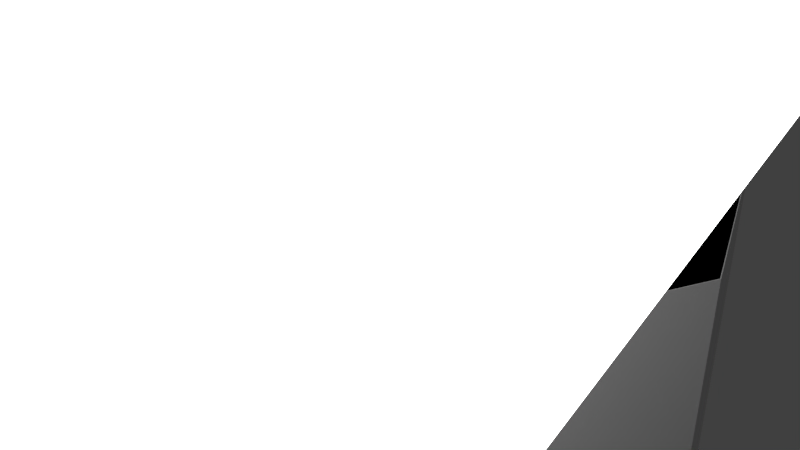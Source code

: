 # Source: gun_turret.blend  (saved by Blender 2.63.0; exported with 4.5.12 LTS)
import bpy
from mathutils import Matrix  # noqa: F401  (used for matrix-valued properties, if any)

bpy.ops.wm.read_factory_settings(use_empty=True)
scene = bpy.context.scene
scene.name = 'Scene'

# ---- collections
col_collection_1 = bpy.data.collections.new('Collection 1'); scene.collection.children.link(col_collection_1)
col_collection_5 = bpy.data.collections.new('Collection 5'); scene.collection.children.link(col_collection_5)

# ---- materials (node trees are filled in below, after node groups)
mat_material_001 = bpy.data.materials.new('Material.001')
mat_material_001.alpha_threshold = 0.0
mat_material_001.roughness = 0.5
mat_material_001.line_color = (0.0, 0.0, 0.0, 1.0)
mat_material = bpy.data.materials.new('Material')
mat_material.alpha_threshold = 0.0
mat_material.roughness = 0.5
mat_material.line_color = (0.0, 0.0, 0.0, 1.0)

# ---- material node trees
mat_material_001.use_nodes = True; mat_material_001.node_tree.nodes.clear()
_N = mat_material_001.node_tree.nodes; _L = mat_material_001.node_tree.links
n0 = _N.new('ShaderNodeOutputMaterial'); n0.name = 'Material Output'; n0.location = (300, 300)
n0.width = 120
n1 = _N.new('ShaderNodeEmission'); n1.name = 'Emission'; n1.location = (100, 300)
n1.width = 150
n1.inputs[0].default_value = (0.8, 0.8, 0.8, 1.0)
n1.inputs[1].default_value = 4.0
_L.new(n1.outputs[0], n0.inputs[0])
n0.is_active_output = True

# ---- world
world_world = bpy.data.worlds.new('World'); scene.world = world_world
world_world.color = (0.05088, 0.05088, 0.05088)
world_world.use_sun_shadow = False
world_world.sun_shadow_jitter_overblur = 0.0
world_world.cycles.sampling_method = 'MANUAL'
world_world.cycles.sample_map_resolution = 256

# ---- cameras
cam_camera = bpy.data.cameras.new('Camera')
cam_camera.clip_end = 100.0
cam_camera.lens = 35.0
cam_camera.sensor_width = 32.0
cam_camera.sensor_height = 18.0
cam_camera.ortho_scale = 7.314
cam_camera.dof.focus_distance = 0.0

# ---- lights
light_lamp = bpy.data.lights.new('Lamp', 'POINT')
light_lamp.transmission_factor = 0.0
light_lamp.cutoff_distance = 30.0
light_lamp.energy = 100.0
light_lamp.shadow_buffer_clip_start = 1.001
light_lamp.shadow_soft_size = 1.0
light_lamp.shadow_maximum_resolution = 0.006
light_lamp.use_absolute_resolution = True
light_lamp.cycles.use_multiple_importance_sampling = False

# ---- meshes
me_plane = bpy.data.meshes.new('Plane')
me_plane.from_pydata([(1.0, -1.0, 0.0), (-1.0, -1.0, 0.0), (1.0, 1.0, 0.0), (-1.0, 1.0, 0.0)], [], [(2, 3, 1, 0)])
me_plane.materials.append(mat_material_001)
me_plane.use_remesh_preserve_volume = False
me_plane.use_remesh_preserve_attributes = False
me_plane.use_mirror_vertex_groups = False
me_plane.update()
me_cube = bpy.data.meshes.new('Cube')
me_cube.from_pydata([(0.003433, 2.918, -8.986), (0.003433, 2.918, -2.261), (1.951, 2.111, -8.986), (1.951, 2.111, -2.261), (2.758, 0.1631, -8.986), (2.758, 0.1631, -2.261), (1.951, -1.785, -8.986), (1.951, -1.785, -2.261), (0.003432, -2.592, -8.986), (0.003432, -2.592, -2.261), (-1.945, -1.785, -8.986), (-1.945, -1.785, -2.261), (-2.751, 0.1631, -8.986), (-2.751, 0.1631, -2.261), (-1.945, 2.111, -8.986), (-1.945, 2.111, -2.261), (0.8467, 0.8467, -0.3028), (0.8467, -0.8467, -0.3028), (-0.8467, -0.8467, -0.3028), (-0.8467, 0.8467, -0.3028), (0.8467, 0.8467, 0.8467), (0.8467, -0.8467, 0.8467), (-0.8467, -0.8467, 0.8467), (-0.8467, 0.8467, 0.8467), (-1.536, 2.197, 3.584), (1.742, -1.0, 1.126), (-1.716, -1.0, 1.126), (-1.716, 1.0, 1.126), (-1.449, 3.282, 3.589), (1.742, -1.0, 3.808), (-1.716, -1.0, 3.808), (-1.716, 1.0, 3.808), (1.405, 0.6638, 4.062), (1.405, -0.6638, 4.062), (-1.38, -0.6638, 4.062), (-1.38, 0.6638, 4.062), (-1.605, -0.8882, 1.276), (-1.536, 1.022, 1.26), (-1.605, -0.8882, 3.658), (-1.536, 1.022, 3.592), (1.742, -1.732, 1.126), (-1.716, -1.732, 1.126), (1.742, -1.732, 3.808), (-1.716, -1.732, 3.808), (1.141, -2.309, 1.794), (-1.136, -2.309, 1.794), (1.141, -2.309, 3.205), (-1.125, -2.309, 3.205), (-1.605, -0.8882, 2.467), (-1.605, 1.054, 2.467), (-1.786, -0.4817, 3.386), (-1.786, 0.4817, 3.386), (-1.786, -0.4817, 2.74), (-1.786, 0.4817, 2.74), (-3.735, -0.4817, 3.386), (-3.735, 0.4817, 3.386), (-3.735, -0.4817, 2.74), (-3.735, 0.4817, 2.74), (-3.835, -0.8788, 3.652), (-3.835, 0.8788, 3.652), (-3.835, -0.8788, 2.473), (-3.835, 0.8788, 2.473), (-3.835, -0.8889, 3.946), (-3.862, 4.194, 3.946), (-3.835, -0.8889, 1.587), (-3.835, 3.266, 1.587), (-3.918, 0.04859, 3.306), (-3.911, 2.881, 3.306), (-3.918, 0.04859, 2.32), (-3.911, 2.861, 2.32), (-2.504, 0.8195, 3.051), (-3.251, 0.8195, 3.05), (-2.507, 0.5881, 3.61), (-3.254, 0.5881, 3.608), (-2.509, 0.02963, 3.841), (-3.255, 0.02963, 3.84), (-2.507, -0.5289, 3.61), (-3.254, -0.5289, 3.608), (-2.504, -0.7602, 3.051), (-3.251, -0.7602, 3.05), (-2.501, -0.5289, 2.493), (-3.248, -0.5289, 2.491), (-2.5, 0.02963, 2.262), (-3.246, 0.02963, 2.26), (-2.501, 0.5881, 2.493), (-3.248, 0.5881, 2.491), (-2.609, 1.395, 1.199), (-3.165, 1.395, 1.198), (-2.611, 1.222, 1.616), (-3.168, 1.222, 1.615), (-2.598, 0.8024, 1.78), (-3.169, 0.8058, 1.787), (-2.597, 0.386, 1.607), (-3.168, 0.3894, 1.615), (-2.609, 0.217, 1.199), (-3.165, 0.217, 1.198), (-2.606, 0.3894, 0.783), (-3.163, 0.3894, 0.7818), (-2.605, 0.8058, 0.6105), (-3.162, 0.8058, 0.6093), (-2.606, 1.222, 0.783), (-3.163, 1.222, 0.7818), (-2.618, 0.16, -0.5396), (-3.186, 0.1591, -0.54), (-2.62, 0.3922, -0.2644), (-3.188, 0.3914, -0.2649), (-2.607, 0.3545, 0.0936), (-3.189, 0.3611, 0.0939), (-2.606, 0.07934, 0.3259), (-3.188, 0.08592, 0.3262), (-2.618, -0.272, 0.2963), (-3.186, -0.2729, 0.2958), (-2.615, -0.5043, 0.02113), (-3.184, -0.5051, 0.0207), (-2.614, -0.474, -0.3376), (-3.183, -0.4748, -0.3381), (-2.615, -0.1988, -0.5699), (-3.184, -0.1997, -0.5703), (-2.612, -2.428, 0.0003555), (-2.611, -2.397, -0.3584), (-3.18, -2.429, -7.659e-05), (-3.179, -2.398, -0.3589), (-2.612, -2.122, -0.5907), (-3.18, -2.123, -0.5911), (-2.678, -2.654, -0.09365), (-2.677, -2.63, -0.3689), (-3.113, -2.654, -0.09399), (-3.112, -2.631, -0.3692), (-2.678, -2.419, -0.547), (-3.113, -2.42, -0.5474), (-2.615, 1.219, -0.5038), (-3.183, 1.219, -0.5042), (-2.618, 1.452, -0.2287), (-3.186, 1.451, -0.2291), (-2.604, 1.414, 0.1294), (-3.187, 1.421, 0.1297), (1.185, 1.185, -2.419), (1.185, -1.185, -2.419), (-1.185, -1.185, -2.419), (-1.185, 1.185, -2.419), (0.8467, 2.066, 0.8387), (-0.8467, 2.066, 0.8387), (-1.536, 2.094, 1.269), (-1.716, 2.219, 1.118), (-1.449, 3.282, 2.911), (-1.716, 2.219, 3.8), (1.405, 1.883, 4.054), (-1.38, 1.883, 4.054), (0.8467, 2.064, 0.8432), (-0.8467, 2.064, 0.8432), (1.742, 3.441, 2.911), (-1.716, 3.441, 2.911), (1.742, 3.441, 3.804), (-1.716, 3.441, 3.804), (1.405, 3.105, 4.057), (-1.38, 3.105, 4.057), (-3.862, 4.194, 3.16), (-2.694, 0.609, 1.358), (-3.05, 0.609, 1.358), (-2.694, 0.8754, 1.469), (-3.051, 0.8754, 1.468), (-2.574, -0.01953, 0.06862), (-2.972, -0.01953, 0.06804), (-2.573, 0.1851, -0.01614), (-2.971, 0.1851, -0.01672)], [], [(0, 1, 3, 2), (2, 3, 5, 4), (4, 5, 7, 6), (6, 7, 9, 8), (8, 9, 11, 10), (10, 11, 13, 12), (3, 1, 15, 13, 11, 9, 7, 5), (14, 15, 1, 0), (12, 13, 15, 14), (0, 2, 4, 6, 8, 10, 12, 14), (17, 18, 138, 137), (26, 27, 23, 22), (16, 20, 21, 17), (17, 21, 22, 18), (18, 22, 23, 19), (20, 16, 19, 23), (145, 153, 28, 24), (143, 141, 23, 27), (25, 26, 22, 21), (33, 34, 30, 29), (32, 35, 34, 33), (34, 35, 31, 30), (147, 145, 31, 35), (48, 49, 37, 36), (36, 37, 27, 26), (30, 31, 39, 38), (38, 48, 36, 26, 30), (42, 43, 47, 46), (40, 41, 26, 25), (29, 30, 43, 42), (30, 26, 41, 43), (46, 47, 45, 44), (43, 41, 45, 47), (44, 45, 41, 40), (48, 38, 50, 52), (52, 50, 54, 56), (53, 51, 39, 49), (49, 48, 52, 53), (38, 39, 51, 50), (54, 55, 59, 58), (57, 55, 51, 53), (53, 52, 56, 57), (50, 51, 55, 54), (61, 60, 64, 65), (56, 54, 58, 60), (61, 59, 55, 57), (57, 56, 60, 61), (58, 59, 63, 62), (60, 58, 62, 64), (65, 63, 59, 61), (66, 67, 69, 68), (65, 64, 68, 69), (62, 63, 67, 66), (64, 62, 66, 68), (70, 71, 73, 72), (72, 73, 75, 74), (74, 75, 77, 76), (76, 77, 79, 78), (78, 79, 81, 80), (80, 81, 83, 82), (73, 71, 85, 83, 81, 79, 77, 75), (84, 85, 71, 70), (158, 157, 82, 83), (70, 72, 74, 76, 78, 80, 82, 84), (86, 87, 89, 88), (88, 89, 91, 90), (90, 91, 93, 92), (92, 93, 95, 94), (94, 95, 97, 96), (161, 163, 98, 96), (89, 87, 101, 99, 97, 95, 93, 91), (100, 101, 87, 86), (98, 99, 101, 100), (86, 88, 90, 92, 94, 96, 98, 100), (85, 84, 159, 160), (158, 160, 159, 157), (160, 158, 83, 85), (132, 134, 106, 104), (133, 131, 103, 105), (108, 109, 111, 110), (110, 111, 113, 112), (118, 119, 114, 112), (105, 103, 117, 115, 113, 111, 109, 107), (116, 117, 103, 102), (123, 121, 115, 117), (102, 104, 106, 108, 110, 112, 114, 116), (108, 109, 107, 106), (162, 164, 163, 161), (99, 98, 163, 164), (119, 122, 116, 114), (162, 161, 96, 97), (123, 122, 128, 129), (124, 125, 119, 118), (120, 118, 112, 113), (117, 116, 122, 123), (121, 120, 113, 115), (125, 127, 129, 128), (124, 126, 127, 125), (127, 126, 120, 121), (126, 124, 118, 120), (125, 128, 122, 119), (129, 127, 121, 123), (130, 131, 133, 132), (132, 133, 135, 134), (130, 132, 104, 102), (107, 106, 134, 135), (102, 103, 131, 130), (135, 133, 105, 107), (16, 17, 137, 136), (136, 139, 19, 16), (18, 19, 139, 138), (142, 144, 151, 143), (37, 142, 143, 27), (20, 23, 141, 140), (28, 144, 142, 24), (146, 147, 35, 32), (24, 142, 37, 49, 39), (148, 149, 151, 150), (150, 151, 153, 152), (152, 153, 155, 154), (151, 149, 141, 143), (153, 151, 144, 28), (155, 153, 145, 147), (154, 155, 147, 146), (140, 141, 149, 148), (24, 39, 31, 145), (65, 69, 156), (69, 67, 63, 156), (156, 63, 65), (157, 159, 84, 82), (164, 162, 97, 99)])
me_cube.materials.append(mat_material)
me_cube.use_remesh_preserve_volume = False
me_cube.use_remesh_preserve_attributes = False
me_cube.use_mirror_vertex_groups = False
me_cube.update()
arm_turretarmature = bpy.data.armatures.new('TurretArmature')  # bones are not reproduced

# ---- objects
ob_plane = bpy.data.objects.new('Plane', me_plane)
ob_cube = bpy.data.objects.new('Cube', me_cube)
ob_lamp = bpy.data.objects.new('Lamp', light_lamp)
ob_camera = bpy.data.objects.new('Camera', cam_camera)
ob_armature = bpy.data.objects.new('Armature', arm_turretarmature)

# ---- transforms, parenting, visibility, modifiers, constraints
ob_plane.location = (5.288, -5.443, 4.502)
ob_plane.rotation_euler = (1.919, 2.384, 1.366)
ob_plane.scale = (1.725, 1.725, 1.725)
ob_plane.lineart.crease_threshold = 0.0
ob_cube.location = (0.0, 0.0, 5.016)
ob_cube.scale = (1.616, 1.616, 1.616)
ob_cube.lock_rotations_4d = False
ob_cube.empty_display_type = 'ARROWS'
ob_cube.lineart.crease_threshold = 0.0
_vg = ob_cube.vertex_groups.new(name='Group')
for _i, _w in zip([0, 1, 2, 3, 4, 5, 6, 7, 8, 9, 10, 11, 12, 13, 14, 15], [1.0, 0.9999, 1.0, 0.9843, 0.9958, 0.999, 1.0, 0.9886, 0.9997, 1.0, 1.0, 0.9999, 1.0, 1.0, 1.0, 0.9993]): _vg.add([_i], _w, 'REPLACE')
_vg = ob_cube.vertex_groups.new(name='Base')
for _i, _w in zip([0, 1, 2, 3, 4, 5, 6, 7, 8, 9, 10, 11, 12, 13, 14, 15, 17, 18, 19, 22, 23, 136, 137, 138, 139, 140, 141, 142, 143, 148, 149, 150, 152], [1.0, 1.0, 1.0, 1.0, 1.0, 1.0, 1.0, 1.0, 1.0, 1.0, 1.0, 1.0, 1.0, 1.0, 1.0, 0.9999, 0.0, 0.0, 0.0, 0.0, 0.0, 3.45e-06, 1.969e-10, 2.398e-07, 8.403e-05, 0.0, 2.687e-09, 0.0, 0.0, 5.916e-07, 2.54e-09, 0.0, 0.0]): _vg.add([_i], _w, 'REPLACE')
_vg = ob_cube.vertex_groups.new(name='Turret')
for _i, _w in zip([5, 16, 17, 18, 19, 20, 21, 22, 23, 24, 25, 26, 27, 28, 29, 30, 31, 32, 33, 34, 35, 36, 37, 38, 39, 40, 41, 42, 43, 44, 45, 46, 47, 48, 49, 50, 51, 52, 53, 54, 55, 56, 57, 58, 59, 60, 61, 62, 63, 64, 65, 66, 67, 68, 69, 70, 71, 72, 73, 74, 75, 76, 77, 78, 79, 80, 81, 82, 83, 84, 85, 86, 87, 88, 89, 90, 91, 92, 93, 94, 95, 96, 97, 98, 99, 100, 101, 102, 103, 104, 105, 106, 107, 108, 109, 110, 111, 112, 113, 114, 115, 116, 117, 118, 119, 120, 121, 122, 123, 124, 125, 126, 127, 128, 129, 130, 131, 132, 133, 134, 135, 136, 137, 138, 139, 140, 141, 142, 143, 144, 145, 146, 147, 148, 149, 150, 151, 152, 153, 154, 155, 156, 157, 158, 159, 160, 161, 162, 163, 164], [0.01067, 1.0, 1.0, 1.0, 1.0, 1.0, 1.0, 1.0, 1.0, 0.9771, 1.0, 1.0, 1.0, 0.991, 1.0, 1.0, 1.0, 0.9827, 1.0, 0.9997, 1.0, 1.0, 1.0, 1.0, 1.0, 1.0, 1.0, 1.0, 0.9943, 1.0, 1.0, 1.0, 1.0, 1.0, 1.0, 1.0, 1.0, 1.0, 1.0, 1.0, 1.0, 1.0, 1.0, 1.0, 1.0, 1.0, 1.0, 1.0, 1.0, 1.0, 1.0, 1.0, 1.0, 1.0, 1.0, 1.0, 1.0, 1.0, 1.0, 0.9998, 1.0, 1.0, 1.0, 1.0, 1.0, 1.0, 1.0, 0.999, 1.0, 1.0, 1.0, 1.0, 1.0, 1.0, 1.0, 1.0, 1.0, 1.0, 1.0, 1.0, 1.0, 1.0, 1.0, 1.0, 1.0, 1.0, 1.0, 1.0, 0.9973, 1.0, 1.0, 1.0, 1.0, 1.0, 1.0, 1.0, 1.0, 1.0, 1.0, 1.0, 1.0, 1.0, 0.9946, 1.0, 1.0, 1.0, 0.9986, 0.9986, 0.9709, 1.0, 1.0, 1.0, 0.9983, 0.9994, 0.9788, 1.0, 0.9992, 1.0, 1.0, 1.0, 1.0, 1.0, 0.981, 1.0, 0.9753, 1.0, 1.0, 1.0, 1.0, 1.0, 1.0, 0.9998, 0.9977, 1.0, 1.0, 1.0, 1.0, 1.0, 0.9913, 1.0, 0.9996, 1.0, 1.0, 1.0, 1.0, 0.9999, 1.0, 1.0, 1.0, 1.0]): _vg.add([_i], _w, 'REPLACE')
_m = ob_cube.modifiers.new('Mirror', 'MIRROR')
_m.merge_threshold = 0.296
_m = ob_cube.modifiers.new('TurrretArmature', 'ARMATURE')
_m.object = ob_armature
ob_lamp.location = (4.076, 1.005, 5.904)
ob_lamp.rotation_euler = (0.6503, 0.05522, 1.866)
ob_lamp.lock_rotations_4d = False
ob_lamp.empty_display_type = 'ARROWS'
ob_lamp.color = (0.0, 0.0, 0.0, 0.0)
ob_lamp.lineart.crease_threshold = 0.0
ob_camera.location = (7.481, -6.508, 5.344)
ob_camera.rotation_euler = (1.109, 0.01082, 0.8149)
ob_camera.lock_rotations_4d = False
ob_camera.empty_display_type = 'ARROWS'
ob_camera.color = (0.0, 0.0, 0.0, 0.0)
ob_camera.display_type = 'WIRE'
ob_camera.lineart.crease_threshold = 0.0
ob_armature.location = (-0.03353, -0.07041, -9.19)
ob_armature.scale = (10.58, 10.58, 10.58)
ob_armature.lineart.crease_threshold = 0.0

# ---- collection membership
col_collection_1.objects.link(ob_plane)
col_collection_1.objects.link(ob_cube)
col_collection_1.objects.link(ob_lamp)
col_collection_1.objects.link(ob_camera)
col_collection_5.objects.link(ob_armature)

# ---- scene / render settings (as saved in the file)
scene.camera = ob_camera
scene.frame_start = 1; scene.frame_end = 250; scene.frame_set(1)
scene.render.engine = 'CYCLES'
scene.render.image_settings.color_mode = 'RGB'
scene.render.image_settings.compression = 90
scene.render.resolution_percentage = 50
scene.render.dither_intensity = 0.0
scene.render.bake_margin = 2
scene.render.bake_bias = 0.0
scene.cycles.use_denoising = False
scene.cycles.samples = 10
scene.cycles.sampling_pattern = 'TABULATED_SOBOL'
scene.cycles.light_sampling_threshold = 0.0
scene.cycles.use_adaptive_sampling = False
scene.cycles.use_light_tree = False
scene.cycles.blur_glossy = 0.0
scene.cycles.volume_bounces = 1
scene.cycles.pixel_filter_type = 'GAUSSIAN'
scene.cycles.sample_clamp_indirect = 0.0
scene.view_settings.view_transform = 'Standard'
bpy.context.view_layer.update()

